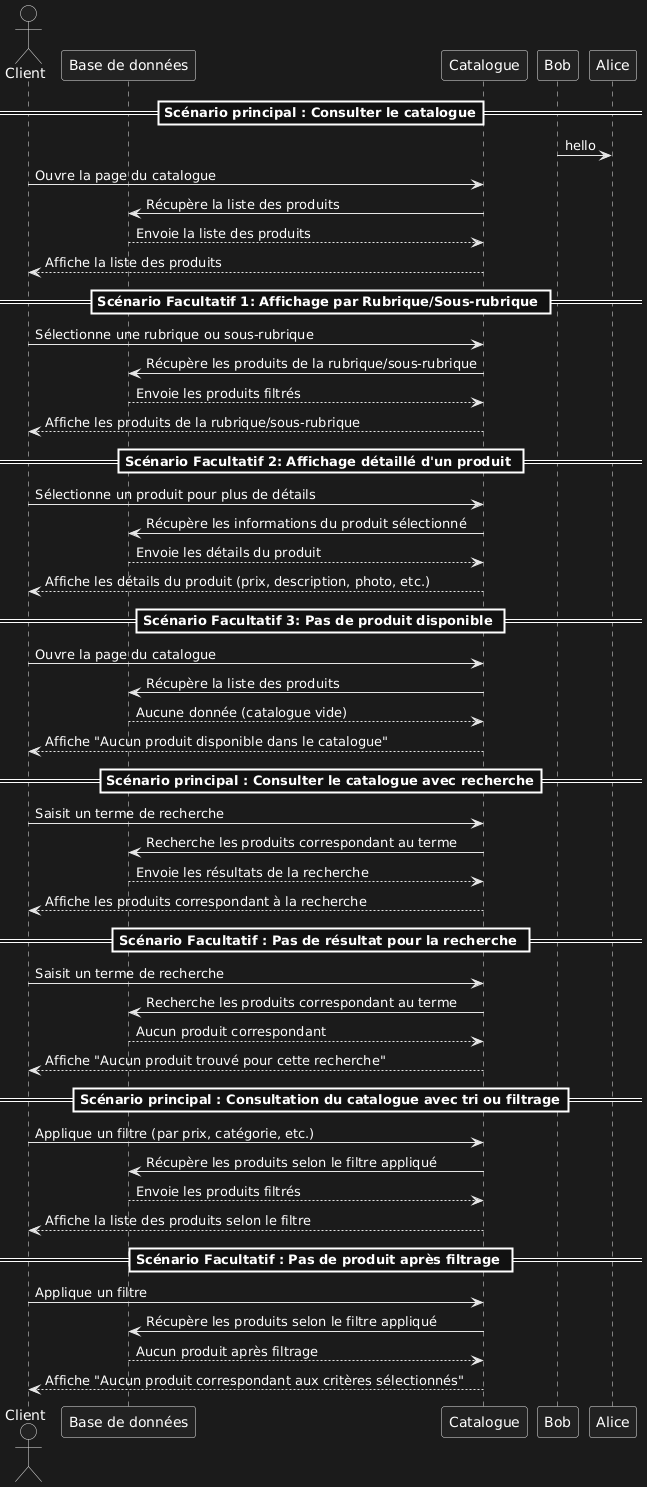

The diagram above was rendered by PlantUML. Its source (embedded in the PNG):
@startuml
'usecase de Client "Consulte le catalogue"

'actors list
actor Client
participant "Base de données" as base
participant Catalogue



                                                 ==Scénario principal : Consulter le catalogue==
Bob -> Alice : hello
Client -> Catalogue : Ouvre la page du catalogue
Catalogue -> base : Récupère la liste des produits
base --> Catalogue : Envoie la liste des produits
Catalogue --> Client : Affiche la liste des produits

                                                           == Scénario Facultatif 1: Affichage par Rubrique/Sous-rubrique ==

Client -> Catalogue : Sélectionne une rubrique ou sous-rubrique
Catalogue -> base : Récupère les produits de la rubrique/sous-rubrique
base --> Catalogue : Envoie les produits filtrés
Catalogue --> Client : Affiche les produits de la rubrique/sous-rubrique

                                                           == Scénario Facultatif 2: Affichage détaillé d'un produit ==

Client -> Catalogue : Sélectionne un produit pour plus de détails
Catalogue -> base : Récupère les informations du produit sélectionné
base --> Catalogue : Envoie les détails du produit
Catalogue --> Client : Affiche les détails du produit (prix, description, photo, etc.)

                                                              == Scénario Facultatif 3: Pas de produit disponible ==

Client -> Catalogue : Ouvre la page du catalogue
Catalogue -> base : Récupère la liste des produits
base --> Catalogue : Aucune donnée (catalogue vide)
Catalogue --> Client : Affiche "Aucun produit disponible dans le catalogue"



                                                              ==Scénario principal : Consulter le catalogue avec recherche==

Client -> Catalogue : Saisit un terme de recherche
Catalogue -> base : Recherche les produits correspondant au terme
base --> Catalogue : Envoie les résultats de la recherche
Catalogue --> Client : Affiche les produits correspondant à la recherche

                                                              == Scénario Facultatif : Pas de résultat pour la recherche ==

Client -> Catalogue : Saisit un terme de recherche
Catalogue -> base : Recherche les produits correspondant au terme
base --> Catalogue : Aucun produit correspondant
Catalogue --> Client : Affiche "Aucun produit trouvé pour cette recherche"

                                                              ==Scénario principal : Consultation du catalogue avec tri ou filtrage==

Client -> Catalogue : Applique un filtre (par prix, catégorie, etc.)
Catalogue -> base : Récupère les produits selon le filtre appliqué
base --> Catalogue : Envoie les produits filtrés
Catalogue --> Client : Affiche la liste des produits selon le filtre

== Scénario Facultatif : Pas de produit après filtrage ==
Client -> Catalogue : Applique un filtre
Catalogue -> base : Récupère les produits selon le filtre appliqué
base --> Catalogue : Aucun produit après filtrage
Catalogue --> Client : Affiche "Aucun produit correspondant aux critères sélectionnés"
@enduml